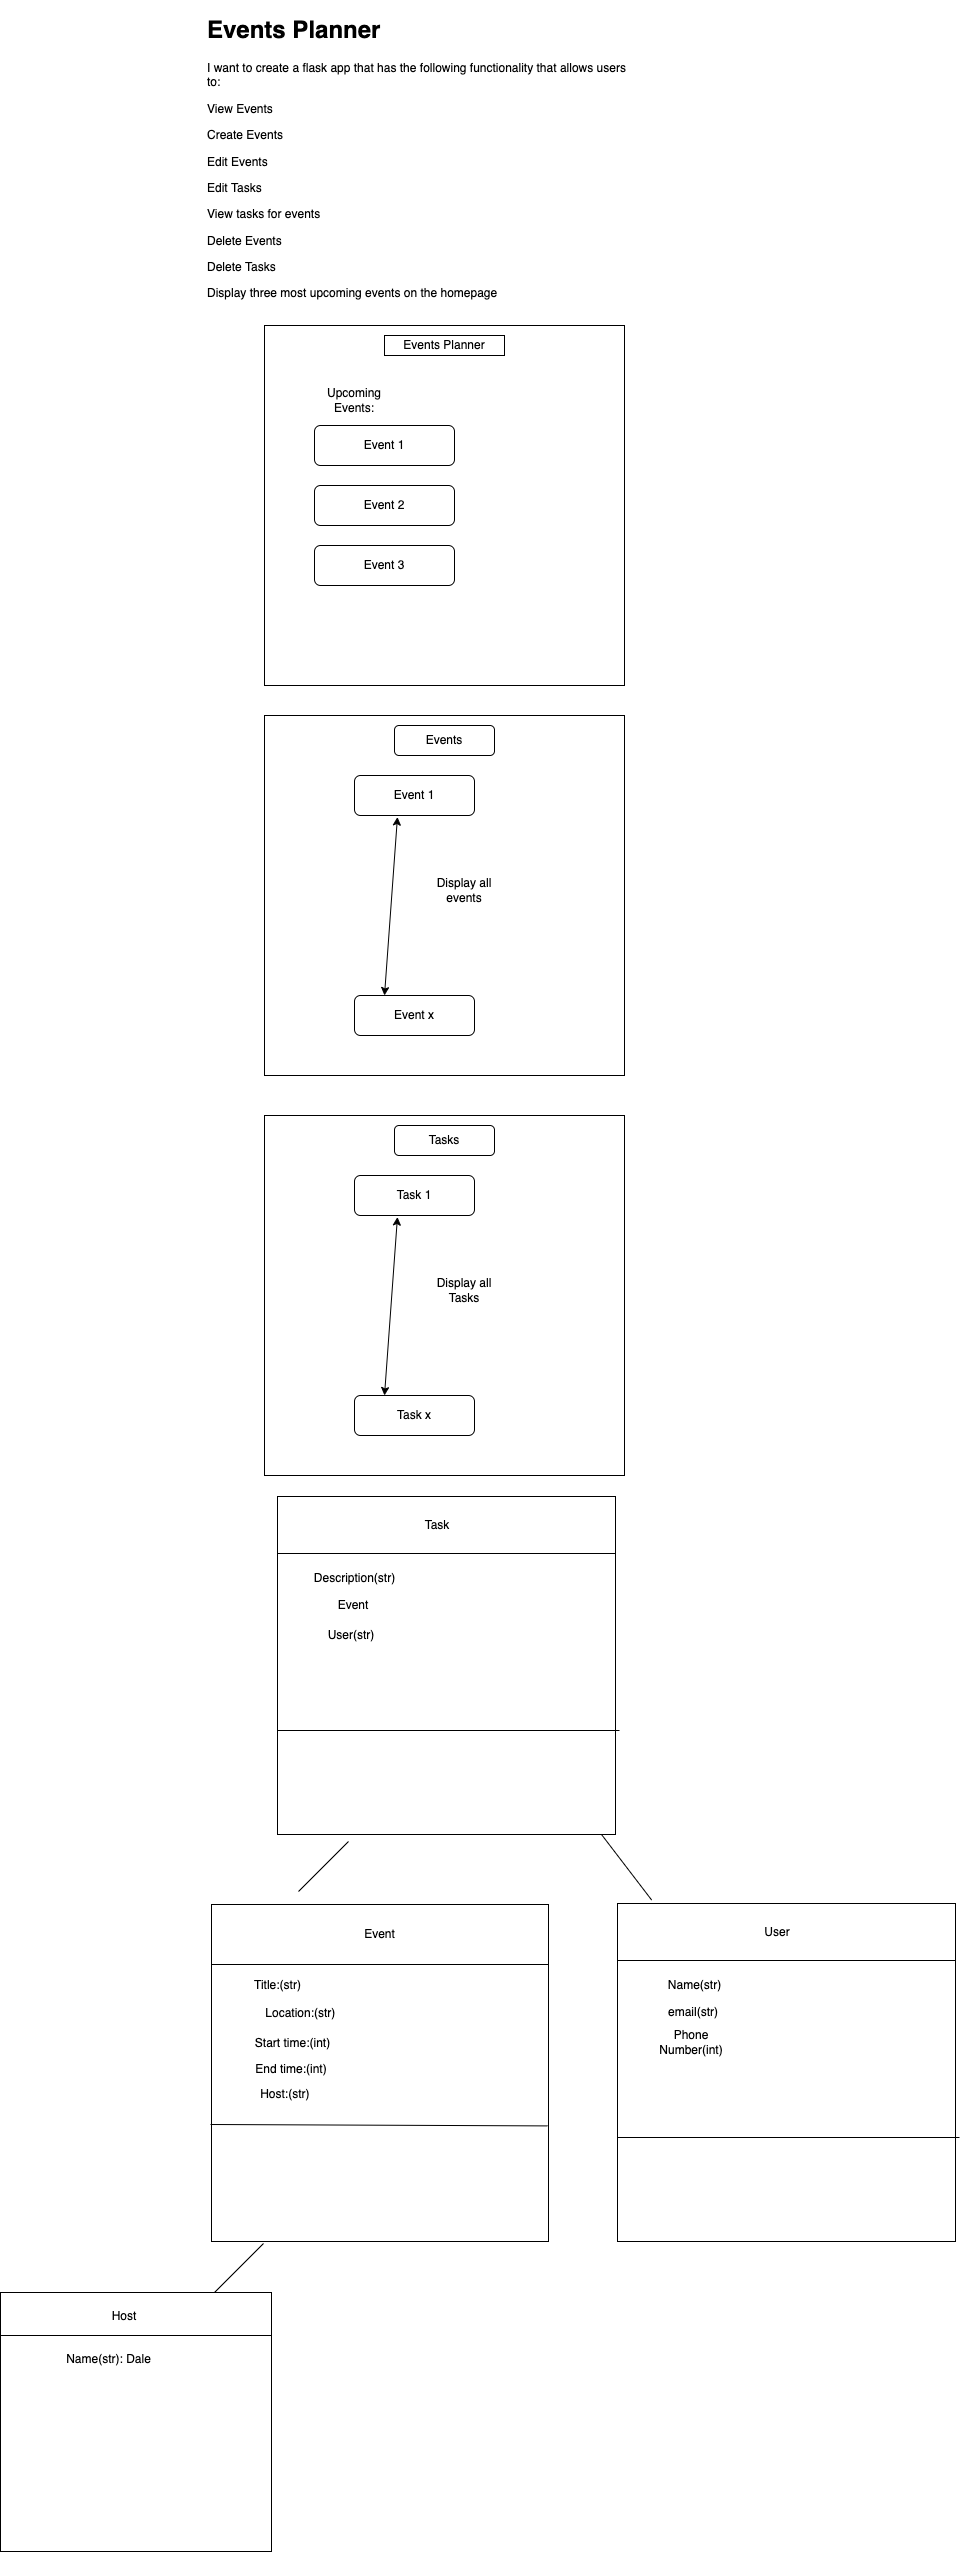

The diagram above was exported from draw.io. Its source (the exported page's mxGraphModel, read from the mxfile embedded in the PNG):
<mxGraphModel dx="1357" dy="1530" grid="0" gridSize="10" guides="1" tooltips="1" connect="1" arrows="1" fold="1" page="1" pageScale="1" pageWidth="827" pageHeight="1169" math="0" shadow="0">
  <root>
    <mxCell id="0" />
    <mxCell id="1" parent="0" />
    <mxCell id="9FEpq2NXaoxAJpGmgfEE-10" value="" style="whiteSpace=wrap;html=1;aspect=fixed;" vertex="1" parent="1">
      <mxGeometry x="130" y="-20" width="360" height="360" as="geometry" />
    </mxCell>
    <mxCell id="9FEpq2NXaoxAJpGmgfEE-11" value="Events Planner" style="rounded=0;whiteSpace=wrap;html=1;" vertex="1" parent="1">
      <mxGeometry x="250" y="-10" width="120" height="20" as="geometry" />
    </mxCell>
    <mxCell id="9FEpq2NXaoxAJpGmgfEE-13" value="Event 1" style="rounded=1;whiteSpace=wrap;html=1;" vertex="1" parent="1">
      <mxGeometry x="180" y="80" width="140" height="40" as="geometry" />
    </mxCell>
    <mxCell id="9FEpq2NXaoxAJpGmgfEE-14" value="Event 2" style="rounded=1;whiteSpace=wrap;html=1;" vertex="1" parent="1">
      <mxGeometry x="180" y="140" width="140" height="40" as="geometry" />
    </mxCell>
    <mxCell id="9FEpq2NXaoxAJpGmgfEE-15" value="Event 3" style="rounded=1;whiteSpace=wrap;html=1;" vertex="1" parent="1">
      <mxGeometry x="180" y="200" width="140" height="40" as="geometry" />
    </mxCell>
    <mxCell id="9FEpq2NXaoxAJpGmgfEE-16" value="Upcoming Events:" style="text;html=1;strokeColor=none;fillColor=none;align=center;verticalAlign=middle;whiteSpace=wrap;rounded=0;" vertex="1" parent="1">
      <mxGeometry x="190" y="40" width="60" height="30" as="geometry" />
    </mxCell>
    <mxCell id="9FEpq2NXaoxAJpGmgfEE-18" value="" style="whiteSpace=wrap;html=1;aspect=fixed;" vertex="1" parent="1">
      <mxGeometry x="130" y="370" width="360" height="360" as="geometry" />
    </mxCell>
    <mxCell id="9FEpq2NXaoxAJpGmgfEE-19" value="Event 1" style="rounded=1;whiteSpace=wrap;html=1;" vertex="1" parent="1">
      <mxGeometry x="220" y="430" width="120" height="40" as="geometry" />
    </mxCell>
    <mxCell id="9FEpq2NXaoxAJpGmgfEE-20" value="Event x" style="rounded=1;whiteSpace=wrap;html=1;" vertex="1" parent="1">
      <mxGeometry x="220" y="650" width="120" height="40" as="geometry" />
    </mxCell>
    <mxCell id="9FEpq2NXaoxAJpGmgfEE-21" value="Events" style="rounded=1;whiteSpace=wrap;html=1;" vertex="1" parent="1">
      <mxGeometry x="260" y="380" width="100" height="30" as="geometry" />
    </mxCell>
    <mxCell id="9FEpq2NXaoxAJpGmgfEE-24" value="" style="endArrow=classic;startArrow=classic;html=1;rounded=0;entryX=0.358;entryY=1.038;entryDx=0;entryDy=0;entryPerimeter=0;exitX=0.25;exitY=0;exitDx=0;exitDy=0;" edge="1" parent="1" source="9FEpq2NXaoxAJpGmgfEE-20" target="9FEpq2NXaoxAJpGmgfEE-19">
      <mxGeometry width="50" height="50" relative="1" as="geometry">
        <mxPoint x="255" y="575" as="sourcePoint" />
        <mxPoint x="305" y="525" as="targetPoint" />
      </mxGeometry>
    </mxCell>
    <mxCell id="9FEpq2NXaoxAJpGmgfEE-25" value="Display all events" style="text;html=1;strokeColor=none;fillColor=none;align=center;verticalAlign=middle;whiteSpace=wrap;rounded=0;" vertex="1" parent="1">
      <mxGeometry x="300" y="530" width="60" height="30" as="geometry" />
    </mxCell>
    <mxCell id="9FEpq2NXaoxAJpGmgfEE-27" value="" style="whiteSpace=wrap;html=1;aspect=fixed;" vertex="1" parent="1">
      <mxGeometry x="130" y="770" width="360" height="360" as="geometry" />
    </mxCell>
    <mxCell id="9FEpq2NXaoxAJpGmgfEE-28" value="Task 1" style="rounded=1;whiteSpace=wrap;html=1;" vertex="1" parent="1">
      <mxGeometry x="220" y="830" width="120" height="40" as="geometry" />
    </mxCell>
    <mxCell id="9FEpq2NXaoxAJpGmgfEE-29" value="Task x" style="rounded=1;whiteSpace=wrap;html=1;" vertex="1" parent="1">
      <mxGeometry x="220" y="1050" width="120" height="40" as="geometry" />
    </mxCell>
    <mxCell id="9FEpq2NXaoxAJpGmgfEE-30" value="Tasks" style="rounded=1;whiteSpace=wrap;html=1;" vertex="1" parent="1">
      <mxGeometry x="260" y="780" width="100" height="30" as="geometry" />
    </mxCell>
    <mxCell id="9FEpq2NXaoxAJpGmgfEE-31" value="" style="endArrow=classic;startArrow=classic;html=1;rounded=0;entryX=0.358;entryY=1.038;entryDx=0;entryDy=0;entryPerimeter=0;exitX=0.25;exitY=0;exitDx=0;exitDy=0;" edge="1" parent="1" source="9FEpq2NXaoxAJpGmgfEE-29" target="9FEpq2NXaoxAJpGmgfEE-28">
      <mxGeometry width="50" height="50" relative="1" as="geometry">
        <mxPoint x="255" y="975" as="sourcePoint" />
        <mxPoint x="305" y="925" as="targetPoint" />
      </mxGeometry>
    </mxCell>
    <mxCell id="9FEpq2NXaoxAJpGmgfEE-32" value="Display all Tasks" style="text;html=1;strokeColor=none;fillColor=none;align=center;verticalAlign=middle;whiteSpace=wrap;rounded=0;" vertex="1" parent="1">
      <mxGeometry x="300" y="930" width="60" height="30" as="geometry" />
    </mxCell>
    <mxCell id="9FEpq2NXaoxAJpGmgfEE-35" value="&lt;h1&gt;Events Planner&lt;/h1&gt;&lt;p&gt;I want to create a flask app that has the following functionality that allows users to:&lt;/p&gt;&lt;p&gt;View Events&lt;/p&gt;&lt;p&gt;Create Events&lt;/p&gt;&lt;p&gt;Edit Events&lt;/p&gt;&lt;p&gt;Edit Tasks&lt;/p&gt;&lt;p&gt;View tasks for events&lt;/p&gt;&lt;p&gt;Delete Events&lt;/p&gt;&lt;p&gt;Delete Tasks&lt;/p&gt;&lt;p&gt;Display three most upcoming events on the homepage&lt;/p&gt;&lt;p&gt;&lt;br&gt;&lt;/p&gt;&lt;p&gt;&lt;br&gt;&lt;/p&gt;" style="text;html=1;strokeColor=none;fillColor=none;spacing=5;spacingTop=-20;whiteSpace=wrap;overflow=hidden;rounded=0;" vertex="1" parent="1">
      <mxGeometry x="68" y="-335" width="427" height="300" as="geometry" />
    </mxCell>
    <mxCell id="9FEpq2NXaoxAJpGmgfEE-66" value="" style="whiteSpace=wrap;html=1;aspect=fixed;" vertex="1" parent="1">
      <mxGeometry x="143" y="1151" width="338" height="338" as="geometry" />
    </mxCell>
    <mxCell id="9FEpq2NXaoxAJpGmgfEE-67" value="" style="whiteSpace=wrap;html=1;aspect=fixed;" vertex="1" parent="1">
      <mxGeometry x="77" y="1559" width="337" height="337" as="geometry" />
    </mxCell>
    <mxCell id="9FEpq2NXaoxAJpGmgfEE-68" value="Event" style="rounded=0;whiteSpace=wrap;html=1;" vertex="1" parent="1">
      <mxGeometry x="77" y="1559" width="337" height="60" as="geometry" />
    </mxCell>
    <mxCell id="9FEpq2NXaoxAJpGmgfEE-69" value="" style="endArrow=none;html=1;rounded=0;entryX=0.997;entryY=0.657;entryDx=0;entryDy=0;entryPerimeter=0;" edge="1" parent="1" target="9FEpq2NXaoxAJpGmgfEE-67">
      <mxGeometry width="50" height="50" relative="1" as="geometry">
        <mxPoint x="76" y="1779" as="sourcePoint" />
        <mxPoint x="240" y="1682" as="targetPoint" />
      </mxGeometry>
    </mxCell>
    <mxCell id="9FEpq2NXaoxAJpGmgfEE-70" value="Title:(str)" style="text;html=1;strokeColor=none;fillColor=none;align=center;verticalAlign=middle;whiteSpace=wrap;rounded=0;" vertex="1" parent="1">
      <mxGeometry x="88.5" y="1627" width="108.5" height="26" as="geometry" />
    </mxCell>
    <mxCell id="9FEpq2NXaoxAJpGmgfEE-71" value="Location:(str)&amp;nbsp;" style="text;html=1;strokeColor=none;fillColor=none;align=center;verticalAlign=middle;whiteSpace=wrap;rounded=0;" vertex="1" parent="1">
      <mxGeometry x="89" y="1653" width="158" height="30" as="geometry" />
    </mxCell>
    <mxCell id="9FEpq2NXaoxAJpGmgfEE-72" value="Start time:(int)" style="text;html=1;strokeColor=none;fillColor=none;align=center;verticalAlign=middle;whiteSpace=wrap;rounded=0;" vertex="1" parent="1">
      <mxGeometry x="99" y="1683" width="119" height="30" as="geometry" />
    </mxCell>
    <mxCell id="9FEpq2NXaoxAJpGmgfEE-73" value="End time:(int)" style="text;html=1;strokeColor=none;fillColor=none;align=center;verticalAlign=middle;whiteSpace=wrap;rounded=0;" vertex="1" parent="1">
      <mxGeometry x="92" y="1709" width="130" height="30" as="geometry" />
    </mxCell>
    <mxCell id="9FEpq2NXaoxAJpGmgfEE-74" value="Host:(str)&amp;nbsp;" style="text;html=1;strokeColor=none;fillColor=none;align=center;verticalAlign=middle;whiteSpace=wrap;rounded=0;" vertex="1" parent="1">
      <mxGeometry x="99" y="1734" width="107" height="30" as="geometry" />
    </mxCell>
    <mxCell id="9FEpq2NXaoxAJpGmgfEE-75" value="" style="endArrow=none;html=1;rounded=0;" edge="1" parent="1">
      <mxGeometry width="50" height="50" relative="1" as="geometry">
        <mxPoint x="79" y="1948" as="sourcePoint" />
        <mxPoint x="129" y="1898" as="targetPoint" />
      </mxGeometry>
    </mxCell>
    <mxCell id="9FEpq2NXaoxAJpGmgfEE-76" value="" style="rounded=0;whiteSpace=wrap;html=1;" vertex="1" parent="1">
      <mxGeometry x="-134" y="1947" width="271" height="259" as="geometry" />
    </mxCell>
    <mxCell id="9FEpq2NXaoxAJpGmgfEE-77" value="" style="rounded=0;whiteSpace=wrap;html=1;" vertex="1" parent="1">
      <mxGeometry x="-134" y="1947" width="271" height="43" as="geometry" />
    </mxCell>
    <mxCell id="9FEpq2NXaoxAJpGmgfEE-78" value="Host" style="text;html=1;strokeColor=none;fillColor=none;align=center;verticalAlign=middle;whiteSpace=wrap;rounded=0;" vertex="1" parent="1">
      <mxGeometry x="-40" y="1956" width="60" height="30" as="geometry" />
    </mxCell>
    <mxCell id="9FEpq2NXaoxAJpGmgfEE-79" value="Name(str): Dale" style="text;html=1;strokeColor=none;fillColor=none;align=center;verticalAlign=middle;whiteSpace=wrap;rounded=0;" vertex="1" parent="1">
      <mxGeometry x="-110" y="1999" width="169" height="30" as="geometry" />
    </mxCell>
    <mxCell id="9FEpq2NXaoxAJpGmgfEE-80" value="" style="rounded=0;whiteSpace=wrap;html=1;" vertex="1" parent="1">
      <mxGeometry x="143" y="1151" width="338" height="57" as="geometry" />
    </mxCell>
    <mxCell id="9FEpq2NXaoxAJpGmgfEE-81" value="Task" style="text;html=1;strokeColor=none;fillColor=none;align=center;verticalAlign=middle;whiteSpace=wrap;rounded=0;" vertex="1" parent="1">
      <mxGeometry x="273" y="1164.5" width="60" height="30" as="geometry" />
    </mxCell>
    <mxCell id="9FEpq2NXaoxAJpGmgfEE-82" value="" style="endArrow=none;html=1;rounded=0;" edge="1" parent="1">
      <mxGeometry width="50" height="50" relative="1" as="geometry">
        <mxPoint x="143" y="1385" as="sourcePoint" />
        <mxPoint x="485" y="1385" as="targetPoint" />
      </mxGeometry>
    </mxCell>
    <mxCell id="9FEpq2NXaoxAJpGmgfEE-84" value="Description(str)" style="text;html=1;strokeColor=none;fillColor=none;align=center;verticalAlign=middle;whiteSpace=wrap;rounded=0;" vertex="1" parent="1">
      <mxGeometry x="168.5" y="1218" width="103" height="30" as="geometry" />
    </mxCell>
    <mxCell id="9FEpq2NXaoxAJpGmgfEE-85" value="Event" style="text;html=1;strokeColor=none;fillColor=none;align=center;verticalAlign=middle;whiteSpace=wrap;rounded=0;" vertex="1" parent="1">
      <mxGeometry x="177" y="1245" width="84" height="30" as="geometry" />
    </mxCell>
    <mxCell id="9FEpq2NXaoxAJpGmgfEE-86" value="" style="endArrow=none;html=1;rounded=0;" edge="1" parent="1">
      <mxGeometry width="50" height="50" relative="1" as="geometry">
        <mxPoint x="164" y="1546" as="sourcePoint" />
        <mxPoint x="214" y="1496" as="targetPoint" />
      </mxGeometry>
    </mxCell>
    <mxCell id="9FEpq2NXaoxAJpGmgfEE-87" value="User(str)" style="text;html=1;strokeColor=none;fillColor=none;align=center;verticalAlign=middle;whiteSpace=wrap;rounded=0;" vertex="1" parent="1">
      <mxGeometry x="187" y="1275" width="60" height="30" as="geometry" />
    </mxCell>
    <mxCell id="9FEpq2NXaoxAJpGmgfEE-89" value="" style="whiteSpace=wrap;html=1;aspect=fixed;" vertex="1" parent="1">
      <mxGeometry x="483" y="1558" width="338" height="338" as="geometry" />
    </mxCell>
    <mxCell id="9FEpq2NXaoxAJpGmgfEE-90" value="" style="rounded=0;whiteSpace=wrap;html=1;" vertex="1" parent="1">
      <mxGeometry x="483" y="1558" width="338" height="57" as="geometry" />
    </mxCell>
    <mxCell id="9FEpq2NXaoxAJpGmgfEE-91" value="User" style="text;html=1;strokeColor=none;fillColor=none;align=center;verticalAlign=middle;whiteSpace=wrap;rounded=0;" vertex="1" parent="1">
      <mxGeometry x="613" y="1571.5" width="60" height="30" as="geometry" />
    </mxCell>
    <mxCell id="9FEpq2NXaoxAJpGmgfEE-92" value="" style="endArrow=none;html=1;rounded=0;" edge="1" parent="1">
      <mxGeometry width="50" height="50" relative="1" as="geometry">
        <mxPoint x="483" y="1792" as="sourcePoint" />
        <mxPoint x="825" y="1792" as="targetPoint" />
      </mxGeometry>
    </mxCell>
    <mxCell id="9FEpq2NXaoxAJpGmgfEE-93" value="Name(str)" style="text;html=1;strokeColor=none;fillColor=none;align=center;verticalAlign=middle;whiteSpace=wrap;rounded=0;" vertex="1" parent="1">
      <mxGeometry x="508.5" y="1625" width="103" height="30" as="geometry" />
    </mxCell>
    <mxCell id="9FEpq2NXaoxAJpGmgfEE-94" value="email(str)" style="text;html=1;strokeColor=none;fillColor=none;align=center;verticalAlign=middle;whiteSpace=wrap;rounded=0;" vertex="1" parent="1">
      <mxGeometry x="517" y="1652" width="84" height="30" as="geometry" />
    </mxCell>
    <mxCell id="9FEpq2NXaoxAJpGmgfEE-95" value="Phone Number(int)" style="text;html=1;strokeColor=none;fillColor=none;align=center;verticalAlign=middle;whiteSpace=wrap;rounded=0;" vertex="1" parent="1">
      <mxGeometry x="527" y="1682" width="60" height="30" as="geometry" />
    </mxCell>
    <mxCell id="9FEpq2NXaoxAJpGmgfEE-96" value="" style="endArrow=none;html=1;rounded=0;exitX=0.101;exitY=-0.061;exitDx=0;exitDy=0;exitPerimeter=0;" edge="1" parent="1" source="9FEpq2NXaoxAJpGmgfEE-90">
      <mxGeometry width="50" height="50" relative="1" as="geometry">
        <mxPoint x="417" y="1539" as="sourcePoint" />
        <mxPoint x="467" y="1489" as="targetPoint" />
      </mxGeometry>
    </mxCell>
  </root>
</mxGraphModel>